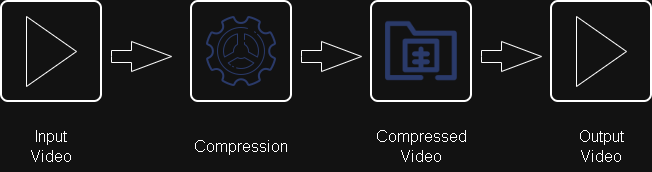

The diagram above was exported from draw.io. Its source (the exported page's mxGraphModel, read from the mxfile embedded in the PNG):
<mxGraphModel dx="523" dy="518" grid="1" gridSize="10" guides="1" tooltips="1" connect="1" arrows="1" fold="1" page="1" pageScale="1" pageWidth="2600" pageHeight="2600" math="0" shadow="0">
  <root>
    <mxCell id="0" />
    <mxCell id="1" parent="0" />
    <mxCell id="GS9_7hwFOwk-O6YU5Ie7-1" parent="1" style="rounded=1;whiteSpace=wrap;html=1;absoluteArcSize=1;arcSize=14;strokeWidth=2;" value="" vertex="1">
      <mxGeometry height="100" width="100" x="50" y="230" as="geometry" />
    </mxCell>
    <mxCell id="GS9_7hwFOwk-O6YU5Ie7-2" parent="1" style="rounded=1;whiteSpace=wrap;html=1;absoluteArcSize=1;arcSize=14;strokeWidth=2;" value="" vertex="1">
      <mxGeometry height="100" width="100" x="240" y="230" as="geometry" />
    </mxCell>
    <mxCell id="GS9_7hwFOwk-O6YU5Ie7-3" parent="1" style="rounded=1;whiteSpace=wrap;html=1;absoluteArcSize=1;arcSize=14;strokeWidth=2;" value="" vertex="1">
      <mxGeometry height="100" width="100" x="420" y="230" as="geometry" />
    </mxCell>
    <mxCell id="GS9_7hwFOwk-O6YU5Ie7-5" parent="1" style="rounded=1;whiteSpace=wrap;html=1;absoluteArcSize=1;arcSize=14;strokeWidth=2;" value="" vertex="1">
      <mxGeometry height="100" width="100" x="600" y="230" as="geometry" />
    </mxCell>
    <mxCell id="GS9_7hwFOwk-O6YU5Ie7-6" parent="1" style="triangle;whiteSpace=wrap;html=1;" value="" vertex="1">
      <mxGeometry height="70" width="50" x="75" y="245" as="geometry" />
    </mxCell>
    <mxCell id="GS9_7hwFOwk-O6YU5Ie7-7" parent="1" style="triangle;whiteSpace=wrap;html=1;" value="" vertex="1">
      <mxGeometry height="70" width="50" x="625" y="245" as="geometry" />
    </mxCell>
    <mxCell id="GS9_7hwFOwk-O6YU5Ie7-8" parent="1" style="shape=image;verticalLabelPosition=bottom;labelBackgroundColor=default;verticalAlign=top;aspect=fixed;imageAspect=0;image=data:image/png,(base64 omitted: 9724 chars);" value="" vertex="1">
      <mxGeometry height="100" width="100" x="240" y="230" as="geometry" />
    </mxCell>
    <mxCell id="GS9_7hwFOwk-O6YU5Ie7-9" parent="1" style="shape=image;verticalLabelPosition=bottom;labelBackgroundColor=default;verticalAlign=top;aspect=fixed;imageAspect=0;image=data:image/png,(base64 omitted: 2880 chars);" value="" vertex="1">
      <mxGeometry height="80" width="80" x="430" y="240" as="geometry" />
    </mxCell>
    <mxCell id="GS9_7hwFOwk-O6YU5Ie7-10" parent="1" style="text;html=1;whiteSpace=wrap;strokeColor=none;fillColor=none;align=center;verticalAlign=middle;rounded=0;fontSize=16;" value="Input Video" vertex="1">
      <mxGeometry height="30" width="60" x="70" y="360" as="geometry" />
    </mxCell>
    <mxCell id="GS9_7hwFOwk-O6YU5Ie7-11" edge="1" parent="1" source="GS9_7hwFOwk-O6YU5Ie7-10" style="edgeStyle=none;curved=1;rounded=0;orthogonalLoop=1;jettySize=auto;html=1;exitX=0.5;exitY=1;exitDx=0;exitDy=0;fontSize=12;startSize=8;endSize=8;" target="GS9_7hwFOwk-O6YU5Ie7-10">
      <mxGeometry relative="1" as="geometry" />
    </mxCell>
    <mxCell id="GS9_7hwFOwk-O6YU5Ie7-12" parent="1" style="text;html=1;whiteSpace=wrap;strokeColor=none;fillColor=none;align=center;verticalAlign=middle;rounded=0;fontSize=16;" value="Compression" vertex="1">
      <mxGeometry height="30" width="60" x="260" y="360" as="geometry" />
    </mxCell>
    <mxCell id="GS9_7hwFOwk-O6YU5Ie7-13" parent="1" style="text;html=1;whiteSpace=wrap;strokeColor=none;fillColor=none;align=center;verticalAlign=middle;rounded=0;fontSize=16;" value="Compressed Video" vertex="1">
      <mxGeometry height="30" width="60" x="440" y="360" as="geometry" />
    </mxCell>
    <mxCell id="GS9_7hwFOwk-O6YU5Ie7-15" parent="1" style="text;html=1;whiteSpace=wrap;strokeColor=none;fillColor=none;align=center;verticalAlign=middle;rounded=0;fontSize=16;" value="Output Video" vertex="1">
      <mxGeometry height="30" width="60" x="620" y="360" as="geometry" />
    </mxCell>
    <mxCell id="GS9_7hwFOwk-O6YU5Ie7-17" parent="1" style="html=1;shadow=0;dashed=0;align=center;verticalAlign=middle;shape=mxgraph.arrows2.arrow;dy=0.6;dx=40;notch=0;" value="" vertex="1">
      <mxGeometry height="30" width="60" x="350" y="270" as="geometry" />
    </mxCell>
    <mxCell id="GS9_7hwFOwk-O6YU5Ie7-18" parent="1" style="html=1;shadow=0;dashed=0;align=center;verticalAlign=middle;shape=mxgraph.arrows2.arrow;dy=0.6;dx=40;notch=0;" value="" vertex="1">
      <mxGeometry height="30" width="60" x="530" y="270" as="geometry" />
    </mxCell>
    <mxCell id="GS9_7hwFOwk-O6YU5Ie7-19" parent="1" style="html=1;shadow=0;dashed=0;align=center;verticalAlign=middle;shape=mxgraph.arrows2.arrow;dy=0.6;dx=40;notch=0;" value="" vertex="1">
      <mxGeometry height="30" width="60" x="160" y="270" as="geometry" />
    </mxCell>
  </root>
</mxGraphModel>